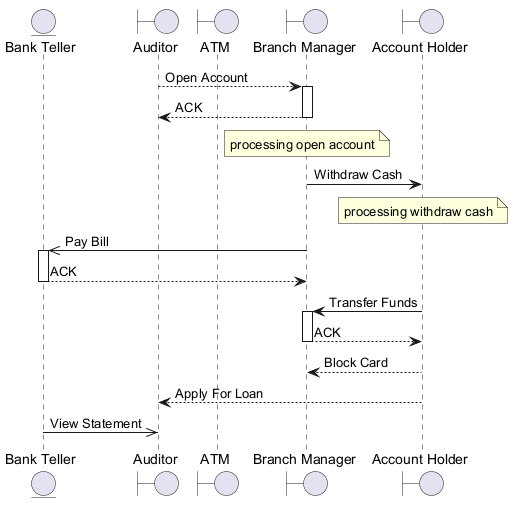

The diagram above was rendered by PlantUML. Its source (embedded in the PNG):
@startuml
skinparam backgroundColor #FFFFFF
skinparam classBackgroundColor #F1F8E9
skinparam classBorderColor #33691E
entity "Bank Teller" as BT
boundary "Auditor" as A
boundary "ATM" as A2
boundary "Branch Manager" as BM
boundary "Account Holder" as AH
A --> BM : Open Account
activate BM
BM --> A : ACK
deactivate BM
note over BM : processing open account
BM -> AH : Withdraw Cash
note over AH : processing withdraw cash
BM ->> BT : Pay Bill
activate BT
BT --> BM : ACK
deactivate BT
AH -> BM : Transfer Funds
activate BM
BM --> AH : ACK
deactivate BM
AH --> BM : Block Card
AH --> A : Apply For Loan
BT ->> A : View Statement
@enduml